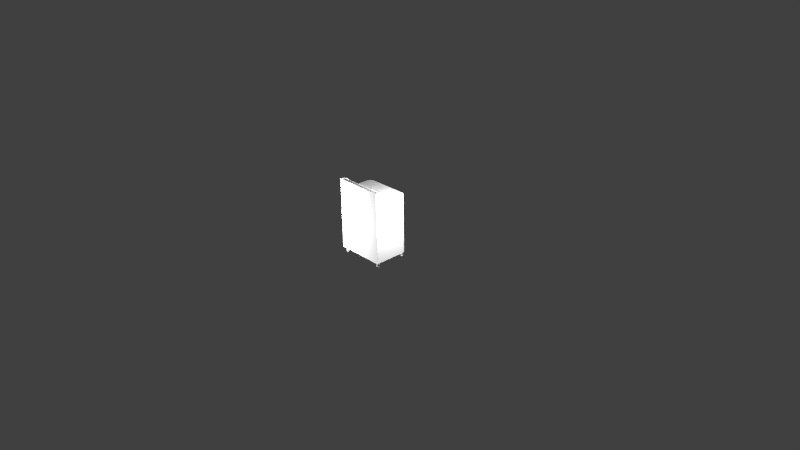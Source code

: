 # Source: MedicalCabinet.blend  (saved by Blender 2.76.0; exported with 4.5.12 LTS)
import bpy
from mathutils import Matrix  # noqa: F401  (used for matrix-valued properties, if any)

bpy.ops.wm.read_factory_settings(use_empty=True)
scene = bpy.context.scene
scene.name = 'Scene'

# ---- collections
col_collection_1 = bpy.data.collections.new('Collection 1'); scene.collection.children.link(col_collection_1)

# ---- materials (node trees are filled in below, after node groups)
mat_poster_bed_d_shader = bpy.data.materials.new('__poster_bed_d_shader')
mat_poster_bed_d_shader.alpha_threshold = 0.0
mat_poster_bed_d_shader.use_transparent_shadow = False
mat_poster_bed_d_shader.roughness = 0.5

# ---- material node trees

# ---- world
world_world = bpy.data.worlds.new('World'); scene.world = world_world
world_world.color = (0.05088, 0.05088, 0.05088)
world_world.use_sun_shadow = False
world_world.sun_shadow_jitter_overblur = 0.0
world_world.cycles.sampling_method = 'MANUAL'
world_world.cycles.sample_map_resolution = 256

# ---- cameras
cam_camera = bpy.data.cameras.new('Camera')
cam_camera.clip_end = 100.0
cam_camera.lens = 35.0
cam_camera.sensor_width = 32.0
cam_camera.sensor_height = 18.0
cam_camera.ortho_scale = 7.314
cam_camera.dof.focus_distance = 0.0
cam_camera.dof.aperture_fstop = 128.0

# ---- lights
light_lamp_003 = bpy.data.lights.new('Lamp.003', 'POINT')
light_lamp_003.transmission_factor = 0.0
light_lamp_003.cutoff_distance = 30.0
light_lamp_003.energy = 100.0
light_lamp_003.shadow_buffer_clip_start = 1.001
light_lamp_003.shadow_soft_size = 0.1
light_lamp_003.shadow_maximum_resolution = 0.006
light_lamp_003.use_absolute_resolution = True
light_lamp_003.cycles.use_multiple_importance_sampling = False
light_lamp_002 = bpy.data.lights.new('Lamp.002', 'POINT')
light_lamp_002.transmission_factor = 0.0
light_lamp_002.cutoff_distance = 30.0
light_lamp_002.energy = 100.0
light_lamp_002.shadow_buffer_clip_start = 1.001
light_lamp_002.shadow_soft_size = 0.1
light_lamp_002.shadow_maximum_resolution = 0.006
light_lamp_002.use_absolute_resolution = True
light_lamp_002.cycles.use_multiple_importance_sampling = False
light_lamp_001 = bpy.data.lights.new('Lamp.001', 'POINT')
light_lamp_001.transmission_factor = 0.0
light_lamp_001.cutoff_distance = 30.0
light_lamp_001.energy = 100.0
light_lamp_001.shadow_buffer_clip_start = 1.001
light_lamp_001.shadow_soft_size = 0.1
light_lamp_001.shadow_maximum_resolution = 0.006
light_lamp_001.use_absolute_resolution = True
light_lamp_001.cycles.use_multiple_importance_sampling = False
light_lamp = bpy.data.lights.new('Lamp', 'POINT')
light_lamp.transmission_factor = 0.0
light_lamp.cutoff_distance = 30.0
light_lamp.energy = 100.0
light_lamp.shadow_buffer_clip_start = 1.001
light_lamp.shadow_soft_size = 0.1
light_lamp.shadow_maximum_resolution = 0.006
light_lamp.use_absolute_resolution = True
light_lamp.cycles.use_multiple_importance_sampling = False

# ---- meshes
me_mesh0 = bpy.data.meshes.new('Mesh0')
me_mesh0.from_pydata([(5.42, 88.78, -33.89), (6.316, 88.78, -33.17), (4.126, 88.78, -34.29), (-4.063, 88.78, -34.29), (-5.357, 88.78, -33.89), (-6.535, 88.75, -31.05), (6.598, 88.75, -31.05), (-6.253, 88.78, -33.17), (-5.357, 104.8, 4.39), (-6.535, 103.9, 7.057), (-6.253, 104.6, 5.072), (-4.063, 105.0, 4.01), (4.126, 105.0, 4.01), (6.316, 104.6, 5.072), (6.598, 103.9, 7.057), (5.42, 104.8, 4.39), (-5.357, 16.82, -33.89), (-6.535, 16.79, -31.05), (-6.253, 16.83, -33.17), (-4.063, 16.82, -34.29), (4.126, 16.82, -34.29), (6.316, 16.83, -33.17), (6.598, 16.79, -31.05), (5.42, 16.82, -33.89), (-5.357, 28.84, -33.89), (-6.535, 28.81, -31.05), (-6.253, 28.84, -33.17), (-4.063, 28.84, -34.29), (4.126, 28.84, -34.29), (6.316, 28.84, -33.17), (6.598, 28.81, -31.05), (5.42, 28.84, -33.89), (-5.357, 40.63, -33.89), (-6.535, 40.59, -31.05), (-6.253, 40.63, -33.17), (-4.063, 40.62, -34.29), (4.126, 40.62, -34.29), (6.316, 40.63, -33.17), (6.598, 40.59, -31.05), (5.42, 40.63, -33.89), (-5.357, 52.67, -33.89), (-6.535, 52.64, -31.05), (-6.253, 52.68, -33.17), (-4.063, 52.67, -34.29), (4.126, 52.67, -34.29), (6.316, 52.68, -33.17), (6.598, 52.64, -31.05), (5.42, 52.67, -33.89), (6.316, 54.49, -30.88), (6.316, 54.49, -32.49), (5.42, 55.43, -30.87), (6.598, 52.64, -31.05), (6.316, 54.25, -32.85), (5.42, 55.43, -32.65), (4.126, 55.95, -30.87), (4.126, 55.95, -32.74), (-4.063, 55.95, -30.87), (-4.063, 55.95, -32.74), (-5.357, 55.43, -30.87), (-5.357, 55.43, -32.65), (-6.253, 54.49, -30.88), (-6.253, 54.49, -32.49), (-6.535, 52.64, -31.05), (-6.253, 54.25, -32.85), (-5.357, 55.0, -33.3), (-4.063, 55.42, -33.56), (4.126, 55.42, -33.56), (5.42, 55.0, -33.3), (6.316, 53.83, -33.1), (5.42, 54.25, -33.75), (4.126, 54.48, -34.12), (-5.357, 52.67, -33.89), (-5.357, 54.25, -33.75), (-4.063, 52.67, -34.29), (-4.063, 54.48, -34.12), (4.126, 52.67, -34.29), (5.42, 52.67, -33.89), (6.316, 52.68, -33.17), (-6.253, 53.83, -33.1), (-6.253, 52.68, -33.17), (-5.357, 64.85, -33.89), (-6.535, 64.82, -31.05), (-6.253, 64.86, -33.17), (-4.063, 64.85, -34.29), (4.126, 64.85, -34.29), (6.316, 64.86, -33.17), (6.598, 64.82, -31.05), (5.42, 64.85, -33.89), (-6.253, 66.01, -33.1), (-6.253, 64.86, -33.17), (-6.535, 64.82, -31.05), (-5.357, 64.85, -33.89), (-6.253, 66.66, -32.49), (-6.253, 66.66, -30.88), (-5.357, 67.6, -32.65), (-6.253, 66.43, -32.85), (-5.357, 66.42, -33.75), (-4.063, 64.85, -34.29), (-4.063, 66.65, -34.12), (4.126, 64.85, -34.29), (4.126, 66.65, -34.12), (4.126, 67.6, -33.56), (4.126, 68.13, -32.74), (5.42, 67.18, -33.3), (-4.063, 68.13, -32.74), (-4.063, 67.6, -33.56), (-5.357, 67.18, -33.3), (5.42, 66.42, -33.75), (6.316, 66.01, -33.1), (6.316, 66.43, -32.85), (5.42, 64.85, -33.89), (6.316, 64.86, -33.17), (6.598, 64.82, -31.05), (6.316, 66.66, -32.49), (5.42, 67.6, -32.65), (6.316, 66.66, -30.88), (5.42, 67.61, -30.87), (4.126, 68.13, -30.87), (-4.063, 68.13, -30.87), (-5.357, 67.61, -30.87), (-5.357, 76.94, -33.89), (-6.535, 76.91, -31.05), (-6.253, 76.95, -33.17), (-4.063, 76.94, -34.29), (4.126, 76.94, -34.29), (6.316, 76.95, -33.17), (6.598, 76.91, -31.05), (5.42, 76.94, -33.89), (-36.06, 120.3, 26.56), (-36.06, 101.1, 26.56), (-36.06, 119.5, 20.59), (-36.06, 116.7, 14.89), (-36.06, 112.2, 10.12), (-36.06, 101.1, 5.176), (-36.06, 106.3, 6.369), (-36.06, 101.1, 5.176), (-38.47, 101.1, 5.175), (-36.06, 106.3, 6.369), (-38.47, 106.3, 6.369), (-36.06, 112.2, 10.12), (-38.47, 112.2, 10.12), (-36.06, 116.7, 14.89), (-38.47, 116.7, 14.89), (-36.06, 119.5, 20.59), (-38.47, 119.5, 20.59), (-36.06, 120.3, 26.56), (-38.47, 120.3, 26.56), (38.43, 120.3, 26.56), (36.03, 120.3, 26.56), (36.03, 101.1, 26.56), (-38.47, 120.3, 26.56), (-38.47, 101.1, 26.56), (-36.06, 120.3, 26.56), (-36.06, 101.1, 26.56), (-36.06, 101.0, 26.56), (38.43, 7.883, 26.56), (38.43, 101.1, 26.56), (-38.47, 7.883, 26.56), (-38.47, 112.2, 10.12), (-38.47, 106.3, 6.369), (-38.47, 101.1, 5.175), (-37.11, 101.1, -27.74), (-37.11, 7.883, -27.74), (-38.47, 101.1, -24.46), (-38.47, 7.883, -24.46), (-38.47, 101.1, 26.56), (-38.47, 120.3, 26.56), (-38.47, 116.7, 14.89), (-38.47, 119.5, 20.59), (-38.47, 7.883, 26.56), (36.03, 119.9, 26.56), (-36.06, 119.9, 26.56), (36.03, 101.1, 26.56), (-36.06, 101.1, 26.56), (36.03, 101.1, 5.176), (-36.06, 101.1, 5.176), (36.03, 101.1, 26.56), (-36.06, 101.1, 26.56), (38.43, 101.1, 5.176), (38.43, 101.1, -24.46), (37.07, 101.1, -27.74), (34.98, 101.1, -29.83), (-38.47, 101.1, 5.175), (-35.02, 101.1, -29.83), (-37.11, 101.1, -27.74), (-38.47, 101.1, -24.46), (-32.0, 101.1, -31.19), (31.43, 101.1, -31.19), (-32.0, 7.883, -31.19), (31.43, 7.883, -31.19), (-35.02, 7.883, -29.83), (37.07, 7.883, -27.74), (34.98, 7.883, -29.83), (-37.11, 7.883, -27.74), (-38.47, 7.883, -24.46), (-38.47, 7.883, 26.56), (38.43, 7.883, 26.56), (38.43, 7.883, -24.46), (36.03, 101.1, 26.56), (36.03, 120.3, 26.56), (36.03, 101.1, 5.176), (36.03, 112.2, 10.12), (36.03, 116.7, 14.89), (36.03, 119.5, 20.59), (36.03, 106.3, 6.369), (37.07, 7.883, -27.74), (37.07, 101.1, -27.74), (38.43, 7.883, -24.46), (38.43, 101.1, -24.46), (38.43, 101.1, 5.176), (38.43, 7.883, 26.56), (38.43, 101.1, 26.56), (38.43, 112.2, 10.12), (38.43, 119.5, 20.59), (38.43, 116.7, 14.89), (38.43, 120.3, 26.56), (38.43, 106.3, 6.368), (38.43, 101.1, 5.176), (36.03, 101.1, 5.176), (38.43, 106.3, 6.368), (36.03, 106.3, 6.369), (38.43, 112.2, 10.12), (36.03, 112.2, 10.12), (38.43, 116.7, 14.89), (36.03, 116.7, 14.89), (38.43, 119.5, 20.59), (36.03, 119.5, 20.59), (38.43, 120.3, 26.56), (36.03, 120.3, 26.56), (6.316, 106.1, 8.002), (6.316, 106.6, 6.48), (5.42, 107.3, 8.413), (6.598, 103.9, 7.057), (6.316, 106.5, 6.039), (5.42, 107.8, 6.724), (4.126, 107.9, 8.641), (4.126, 108.5, 6.859), (-4.063, 107.9, 8.641), (-4.063, 108.5, 6.859), (-5.357, 107.3, 8.413), (-5.357, 107.8, 6.724), (-6.253, 106.1, 8.002), (-6.253, 106.6, 6.48), (-6.535, 103.9, 7.057), (-6.253, 106.5, 6.039), (-5.357, 107.5, 5.929), (-4.063, 108.1, 5.868), (4.126, 108.1, 5.868), (5.42, 107.5, 5.929), (6.316, 106.0, 5.625), (5.42, 106.7, 5.182), (4.126, 107.1, 4.937), (-4.063, 107.1, 4.937), (-4.063, 105.0, 4.01), (-5.357, 106.7, 5.182), (4.126, 105.0, 4.01), (5.42, 104.8, 4.39), (6.316, 104.6, 5.072), (-6.253, 106.0, 5.625), (-6.253, 104.6, 5.072), (-5.357, 104.8, 4.39), (-6.253, 42.2, -32.85), (-6.253, 42.44, -32.49), (-5.357, 42.96, -33.3), (-5.357, 43.38, -32.65), (-4.063, 43.37, -33.56), (-4.063, 43.9, -32.74), (4.126, 43.37, -33.56), (4.126, 43.9, -32.74), (5.42, 42.96, -33.3), (5.42, 43.38, -32.65), (6.316, 42.2, -32.85), (6.316, 42.44, -32.49), (5.42, 43.38, -30.87), (6.316, 42.44, -30.88), (6.598, 40.59, -31.05), (6.316, 41.78, -33.1), (5.42, 42.2, -33.75), (4.126, 42.43, -34.12), (-4.063, 42.43, -34.12), (-4.063, 40.62, -34.29), (-5.357, 42.2, -33.75), (4.126, 40.62, -34.29), (5.42, 40.63, -33.89), (6.316, 40.63, -33.17), (-6.253, 41.78, -33.1), (-6.535, 40.59, -31.05), (-6.253, 40.63, -33.17), (-5.357, 40.63, -33.89), (-6.253, 42.44, -30.88), (-5.357, 43.38, -30.87), (-4.063, 43.91, -30.87), (4.126, 43.91, -30.87), (6.316, 18.4, -32.85), (6.316, 17.98, -33.1), (5.42, 19.15, -33.3), (5.42, 18.4, -33.75), (4.126, 19.57, -33.56), (4.126, 18.63, -34.12), (-4.063, 19.57, -33.56), (-4.063, 18.63, -34.12), (-4.063, 16.82, -34.29), (4.126, 16.82, -34.29), (5.42, 16.82, -33.89), (6.316, 16.83, -33.17), (6.598, 16.79, -31.05), (6.316, 18.64, -32.49), (5.42, 19.58, -32.65), (6.316, 18.64, -30.88), (5.42, 19.58, -30.87), (4.126, 20.1, -30.87), (4.126, 20.1, -32.74), (-4.063, 20.1, -30.87), (-4.063, 20.1, -32.74), (-5.357, 19.58, -30.87), (-5.357, 19.58, -32.65), (-6.253, 18.64, -30.88), (-6.253, 18.64, -32.49), (-6.535, 16.79, -31.05), (-6.253, 18.4, -32.85), (-5.357, 19.15, -33.3), (-5.357, 18.4, -33.75), (-6.253, 17.98, -33.1), (-6.253, 16.83, -33.17), (-5.357, 16.82, -33.89), (-5.357, 31.59, -32.65), (-5.357, 31.17, -33.3), (-6.253, 30.65, -32.49), (-4.063, 31.59, -33.56), (-4.063, 32.11, -32.74), (4.126, 31.59, -33.56), (4.126, 32.11, -32.74), (5.42, 31.17, -33.3), (5.42, 31.59, -32.65), (6.316, 30.42, -32.85), (6.316, 29.99, -33.1), (5.42, 30.41, -33.75), (4.126, 30.64, -34.12), (-4.063, 30.64, -34.12), (-5.357, 30.41, -33.75), (4.126, 28.84, -34.29), (5.42, 28.84, -33.89), (6.316, 28.84, -33.17), (6.598, 28.81, -31.05), (6.316, 30.65, -32.49), (5.42, 31.6, -30.87), (4.126, 32.12, -30.87), (6.316, 30.65, -30.88), (-4.063, 32.12, -30.87), (-5.357, 31.6, -30.87), (-6.253, 30.65, -30.88), (-6.535, 28.81, -31.05), (-6.253, 30.42, -32.85), (-6.253, 29.99, -33.1), (-6.253, 28.84, -33.17), (-5.357, 28.84, -33.89), (-4.063, 28.84, -34.29), (-4.063, 80.22, -32.74), (-4.063, 79.69, -33.56), (-5.357, 79.7, -32.65), (4.126, 79.69, -33.56), (4.126, 80.22, -32.74), (5.42, 79.27, -33.3), (5.42, 79.7, -32.65), (6.316, 78.52, -32.85), (6.316, 78.1, -33.1), (5.42, 78.52, -33.75), (4.126, 78.75, -34.12), (-4.063, 78.75, -34.12), (-5.357, 79.27, -33.3), (-5.357, 78.52, -33.75), (-6.253, 78.52, -32.85), (-6.253, 78.1, -33.1), (-6.535, 76.91, -31.05), (-6.253, 76.95, -33.17), (-5.357, 76.94, -33.89), (-4.063, 76.94, -34.29), (4.126, 76.94, -34.29), (5.42, 76.94, -33.89), (6.316, 76.95, -33.17), (6.598, 76.91, -31.05), (6.316, 78.76, -32.49), (5.42, 79.7, -30.87), (4.126, 80.22, -30.87), (-4.063, 80.22, -30.87), (6.316, 78.76, -30.88), (-5.357, 79.7, -30.87), (-6.253, 78.76, -30.88), (-6.253, 78.76, -32.49), (6.316, 90.59, -30.88), (6.316, 90.59, -32.49), (5.42, 91.54, -30.87), (6.598, 88.75, -31.05), (6.316, 89.93, -33.1), (6.316, 90.35, -32.85), (5.42, 91.53, -32.65), (4.126, 92.06, -30.87), (4.126, 92.05, -32.74), (-4.063, 92.06, -30.87), (-4.063, 92.05, -32.74), (-5.357, 91.54, -30.87), (-5.357, 91.53, -32.65), (4.126, 91.53, -33.56), (5.42, 91.11, -33.3), (5.42, 90.35, -33.75), (-6.253, 90.59, -30.88), (-6.253, 90.59, -32.49), (-6.535, 88.75, -31.05), (-6.253, 90.35, -32.85), (-5.357, 91.11, -33.3), (-4.063, 91.53, -33.56), (4.126, 90.58, -34.12), (-4.063, 90.58, -34.12), (-5.357, 90.35, -33.75), (-6.253, 89.93, -33.1), (-6.253, 88.78, -33.17), (-5.357, 88.78, -33.89), (-4.063, 88.78, -34.29), (4.126, 88.78, -34.29), (5.42, 88.78, -33.89), (6.316, 88.78, -33.17), (37.07, 101.1, -27.74), (37.07, 7.883, -27.74), (34.98, 101.1, -29.83), (34.98, 7.883, -29.83), (31.43, 101.1, -31.19), (31.43, 7.883, -31.19), (-32.0, 101.1, -31.19), (-32.0, 7.883, -31.19), (-35.02, 101.1, -29.83), (-35.02, 7.883, -29.83), (-37.11, 101.1, -27.74), (-37.11, 7.883, -27.74), (34.85, 0.1222, -26.18), (34.85, 9.748, -26.18), (34.23, 0.1222, -25.33), (34.23, 9.748, -25.33), (33.23, 0.1222, -25.0), (33.23, 9.748, -25.0), (32.23, 0.1222, -25.33), (32.23, 9.748, -25.33), (31.61, 0.1222, -26.18), (31.61, 9.748, -26.18), (31.61, 0.1222, -27.23), (31.61, 9.748, -27.23), (31.61, 0.1222, -27.23), (31.61, 9.748, -27.23), (32.23, 0.1222, -28.08), (32.23, 9.748, -28.08), (33.23, 0.1222, -28.41), (33.23, 9.748, -28.41), (34.23, 0.1222, -28.08), (34.23, 9.748, -28.08), (34.85, 0.1222, -27.23), (34.85, 9.748, -27.23), (-32.13, 0.1222, -26.18), (-32.13, 9.748, -26.18), (-32.75, 0.1222, -25.33), (-32.75, 9.748, -25.33), (-33.75, 0.1222, -25.0), (-33.75, 9.748, -25.0), (-34.75, 0.1222, -25.33), (-34.75, 9.748, -25.33), (-35.37, 0.1222, -26.18), (-35.37, 9.748, -26.18), (-35.37, 0.1222, -27.23), (-35.37, 9.748, -27.23), (-35.37, 0.1222, -27.23), (-35.37, 9.748, -27.23), (-34.75, 0.1222, -28.08), (-34.75, 9.748, -28.08), (-33.75, 0.1222, -28.41), (-33.75, 9.748, -28.41), (-32.75, 0.1222, -28.08), (-32.75, 9.748, -28.08), (-32.13, 0.1222, -27.23), (-32.13, 9.748, -27.23), (-36.06, 119.9, 26.56), (36.03, 119.9, 26.56), (-36.06, 119.1, 20.54), (36.03, 119.1, 20.54), (-36.06, 116.1, 15.38), (36.03, 116.1, 15.38), (-36.06, 111.9, 10.92), (36.03, 111.9, 10.92), (-36.06, 105.9, 7.308), (36.03, 105.9, 7.308), (-36.06, 101.1, 6.105), (36.03, 101.1, 6.105), (34.85, 0.1222, 22.33), (34.85, 9.748, 22.33), (34.23, 0.1222, 23.18), (34.23, 9.748, 23.18), (33.23, 0.1222, 23.5), (33.23, 9.748, 23.5), (32.23, 0.1222, 23.18), (32.23, 9.748, 23.18), (31.61, 0.1222, 22.33), (31.61, 9.748, 22.33), (31.61, 0.1222, 21.27), (31.61, 9.748, 21.27), (31.61, 0.1222, 21.27), (31.61, 9.748, 21.27), (32.23, 0.1222, 20.42), (32.23, 9.748, 20.42), (33.23, 0.1222, 20.1), (33.23, 9.748, 20.1), (34.23, 0.1222, 20.42), (34.23, 9.748, 20.42), (34.85, 0.1222, 21.27), (34.85, 9.748, 21.27), (-32.13, 0.1222, 22.33), (-32.13, 9.748, 22.33), (-32.75, 0.1222, 23.18), (-32.75, 9.748, 23.18), (-33.75, 0.1222, 23.5), (-33.75, 9.748, 23.5), (-34.75, 0.1222, 23.18), (-34.75, 9.748, 23.18), (-35.37, 0.1222, 22.33), (-35.37, 9.748, 22.33), (-35.37, 0.1222, 21.27), (-35.37, 9.748, 21.27), (-35.37, 0.1222, 21.27), (-35.37, 9.748, 21.27), (-34.75, 0.1222, 20.42), (-34.75, 9.748, 20.42), (-33.75, 0.1222, 20.1), (-33.75, 9.748, 20.1), (-32.75, 0.1222, 20.42), (-32.75, 9.748, 20.42), (-32.13, 0.1222, 21.27), (-32.13, 9.748, 21.27)], [], [(0, 1, 2), (3, 2, 4), (2, 5, 4), (1, 5, 2), (6, 5, 1), (4, 5, 7), (8, 9, 10), (11, 12, 8), (12, 9, 8), (13, 9, 12), (14, 9, 13), (15, 13, 12), (16, 17, 18), (19, 20, 16), (20, 17, 16), (21, 17, 20), (22, 17, 21), (23, 21, 20), (24, 25, 26), (27, 28, 24), (28, 25, 24), (29, 25, 28), (30, 25, 29), (31, 29, 28), (32, 33, 34), (35, 36, 32), (36, 33, 32), (37, 33, 36), (38, 33, 37), (39, 37, 36), (40, 41, 42), (43, 44, 40), (44, 41, 40), (45, 41, 44), (46, 41, 45), (47, 45, 44), (48, 49, 50), (49, 48, 51), (52, 49, 51), (49, 52, 53), (53, 50, 49), (50, 53, 54), (55, 54, 53), (54, 55, 56), (57, 56, 55), (56, 57, 58), (59, 58, 57), (58, 59, 60), (61, 60, 59), (60, 61, 62), (61, 63, 62), (63, 61, 64), (59, 64, 61), (64, 59, 65), (57, 65, 59), (65, 57, 66), (55, 66, 57), (66, 55, 67), (53, 67, 55), (67, 53, 52), (52, 68, 67), (69, 67, 68), (67, 69, 66), (70, 66, 69), (71, 72, 73), (74, 73, 72), (73, 74, 75), (70, 75, 74), (75, 70, 76), (69, 76, 70), (76, 69, 77), (68, 77, 69), (77, 68, 51), (68, 52, 51), (66, 70, 65), (74, 65, 70), (65, 74, 64), (72, 64, 74), (64, 72, 63), (78, 63, 72), (63, 78, 62), (78, 79, 62), (79, 78, 71), (72, 71, 78), (80, 81, 82), (83, 84, 80), (84, 81, 80), (85, 81, 84), (86, 81, 85), (87, 85, 84), (88, 89, 90), (89, 88, 91), (92, 93, 94), (93, 92, 90), (92, 95, 90), (95, 88, 90), (88, 95, 96), (96, 91, 88), (91, 96, 97), (98, 97, 96), (97, 98, 99), (100, 99, 98), (101, 102, 103), (102, 101, 104), (105, 104, 101), (104, 105, 94), (106, 94, 105), (94, 106, 92), (95, 92, 106), (106, 96, 95), (96, 106, 98), (105, 98, 106), (98, 105, 100), (101, 100, 105), (100, 101, 107), (103, 107, 101), (107, 103, 108), (109, 108, 103), (99, 100, 110), (107, 110, 100), (110, 107, 111), (108, 111, 107), (111, 108, 112), (108, 109, 112), (109, 113, 112), (113, 109, 114), (103, 114, 109), (114, 103, 102), (113, 115, 112), (115, 113, 116), (114, 116, 113), (116, 114, 117), (102, 117, 114), (117, 102, 118), (104, 118, 102), (118, 104, 119), (94, 119, 104), (119, 94, 93), (120, 121, 122), (123, 124, 120), (124, 121, 120), (125, 121, 124), (126, 121, 125), (127, 125, 124), (128, 129, 130), (131, 130, 132), (130, 129, 132), (129, 133, 132), (132, 133, 134), (135, 136, 137), (138, 137, 136), (137, 138, 139), (140, 139, 138), (139, 140, 141), (142, 141, 140), (141, 142, 143), (144, 143, 142), (143, 144, 145), (146, 145, 144), (147, 148, 149), (150, 151, 152), (152, 151, 153), (153, 151, 154), (153, 154, 149), (154, 155, 149), (155, 147, 149), (156, 147, 155), (157, 155, 151), (151, 155, 154), (158, 159, 160), (161, 162, 163), (164, 163, 162), (163, 164, 160), (164, 165, 160), (165, 166, 160), (166, 158, 160), (167, 158, 166), (168, 167, 166), (169, 165, 164), (170, 171, 172), (173, 172, 171), (174, 175, 176), (175, 177, 176), (178, 179, 174), (179, 180, 174), (180, 181, 174), (181, 175, 174), (182, 175, 181), (183, 182, 181), (184, 182, 183), (185, 182, 184), (186, 183, 187), (187, 183, 181), (188, 189, 190), (189, 191, 190), (192, 191, 189), (193, 190, 194), (190, 195, 194), (191, 195, 190), (196, 195, 191), (197, 196, 191), (198, 199, 200), (199, 201, 200), (202, 201, 199), (203, 202, 199), (200, 201, 204), (205, 206, 207), (208, 207, 206), (207, 208, 209), (210, 207, 209), (211, 210, 209), (212, 211, 209), (213, 211, 212), (214, 213, 212), (215, 211, 213), (216, 212, 209), (217, 218, 219), (220, 219, 218), (219, 220, 221), (222, 221, 220), (221, 222, 223), (224, 223, 222), (223, 224, 225), (226, 225, 224), (225, 226, 227), (228, 227, 226), (229, 230, 231), (230, 229, 232), (230, 233, 234), (234, 231, 230), (231, 234, 235), (236, 235, 234), (235, 236, 237), (238, 237, 236), (237, 238, 239), (240, 239, 238), (239, 240, 241), (242, 241, 240), (241, 242, 243), (242, 244, 243), (244, 242, 245), (240, 245, 242), (245, 240, 246), (238, 246, 240), (246, 238, 247), (236, 247, 238), (247, 236, 248), (234, 248, 236), (248, 234, 233), (233, 249, 248), (250, 248, 249), (248, 250, 247), (251, 247, 250), (247, 251, 246), (252, 253, 254), (253, 252, 255), (251, 255, 252), (255, 251, 256), (250, 256, 251), (256, 250, 257), (249, 257, 250), (257, 249, 232), (249, 233, 232), (233, 230, 232), (252, 246, 251), (246, 252, 245), (254, 245, 252), (245, 254, 244), (258, 244, 254), (244, 258, 243), (258, 259, 243), (259, 258, 260), (254, 260, 258), (260, 254, 253), (261, 262, 263), (264, 263, 262), (263, 264, 265), (266, 265, 264), (265, 266, 267), (268, 267, 266), (267, 268, 269), (270, 269, 268), (269, 270, 271), (272, 271, 270), (270, 273, 272), (274, 272, 273), (272, 274, 275), (271, 272, 275), (276, 271, 275), (271, 276, 269), (277, 269, 276), (269, 277, 267), (278, 267, 277), (267, 278, 265), (279, 280, 281), (280, 279, 282), (278, 282, 279), (282, 278, 283), (277, 283, 278), (283, 277, 284), (276, 284, 277), (284, 276, 275), (279, 265, 278), (265, 279, 263), (281, 263, 279), (263, 281, 261), (285, 261, 281), (261, 285, 286), (285, 287, 286), (287, 285, 288), (281, 288, 285), (288, 281, 280), (262, 261, 286), (289, 262, 286), (262, 289, 264), (290, 264, 289), (264, 290, 266), (291, 266, 290), (266, 291, 268), (292, 268, 291), (268, 292, 270), (273, 270, 292), (293, 294, 295), (296, 295, 294), (295, 296, 297), (298, 297, 296), (297, 298, 299), (300, 299, 298), (301, 300, 302), (298, 302, 300), (302, 298, 303), (296, 303, 298), (303, 296, 304), (294, 304, 296), (304, 294, 305), (294, 293, 305), (293, 306, 305), (306, 293, 307), (308, 306, 309), (306, 308, 305), (307, 309, 306), (309, 307, 310), (311, 310, 307), (310, 311, 312), (313, 312, 311), (312, 313, 314), (315, 314, 313), (314, 315, 316), (317, 316, 315), (316, 317, 318), (317, 319, 318), (319, 317, 320), (315, 320, 317), (320, 315, 299), (313, 299, 315), (299, 313, 297), (311, 297, 313), (297, 311, 295), (307, 295, 311), (295, 307, 293), (299, 300, 320), (321, 320, 300), (320, 321, 319), (322, 319, 321), (319, 322, 318), (322, 323, 318), (323, 322, 324), (321, 324, 322), (324, 321, 301), (300, 301, 321), (325, 326, 327), (326, 325, 328), (329, 328, 325), (328, 329, 330), (331, 330, 329), (330, 331, 332), (333, 332, 331), (332, 333, 334), (334, 335, 332), (336, 332, 335), (332, 336, 330), (337, 330, 336), (330, 337, 328), (338, 328, 337), (328, 338, 326), (339, 326, 338), (340, 337, 341), (336, 341, 337), (341, 336, 342), (335, 342, 336), (342, 335, 343), (335, 334, 343), (334, 344, 343), (344, 334, 333), (333, 345, 344), (345, 333, 346), (347, 344, 345), (344, 347, 343), (331, 346, 333), (346, 331, 348), (329, 348, 331), (348, 329, 349), (325, 349, 329), (349, 325, 350), (327, 350, 325), (350, 327, 351), (327, 352, 351), (352, 327, 326), (326, 339, 352), (353, 352, 339), (352, 353, 351), (353, 354, 351), (354, 353, 355), (339, 355, 353), (355, 339, 356), (338, 356, 339), (356, 338, 340), (337, 340, 338), (357, 358, 359), (358, 357, 360), (361, 360, 357), (360, 361, 362), (363, 362, 361), (362, 363, 364), (364, 365, 362), (366, 362, 365), (362, 366, 360), (367, 360, 366), (360, 367, 358), (368, 358, 367), (358, 368, 369), (370, 369, 368), (369, 370, 371), (372, 371, 370), (371, 372, 373), (372, 374, 373), (374, 372, 375), (370, 375, 372), (375, 370, 376), (368, 376, 370), (376, 368, 377), (367, 377, 368), (377, 367, 378), (366, 378, 367), (378, 366, 379), (365, 379, 366), (379, 365, 380), (365, 364, 380), (364, 381, 380), (381, 364, 363), (363, 382, 381), (382, 363, 383), (361, 383, 363), (383, 361, 384), (385, 381, 382), (381, 385, 380), (357, 384, 361), (384, 357, 386), (359, 386, 357), (386, 359, 387), (388, 387, 359), (387, 388, 373), (388, 371, 373), (371, 388, 369), (359, 369, 388), (369, 359, 358), (389, 390, 391), (390, 389, 392), (393, 394, 392), (394, 390, 392), (390, 394, 395), (395, 391, 390), (391, 395, 396), (397, 396, 395), (396, 397, 398), (399, 398, 397), (398, 399, 400), (401, 400, 399), (402, 397, 403), (395, 403, 397), (403, 395, 394), (394, 393, 403), (404, 403, 393), (403, 404, 402), (400, 401, 405), (406, 405, 401), (405, 406, 407), (406, 408, 407), (408, 406, 409), (401, 409, 406), (409, 401, 410), (399, 410, 401), (410, 399, 402), (397, 402, 399), (411, 402, 404), (402, 411, 410), (412, 410, 411), (410, 412, 409), (413, 409, 412), (409, 413, 408), (414, 408, 413), (408, 414, 407), (414, 415, 407), (415, 414, 416), (413, 416, 414), (416, 413, 417), (412, 417, 413), (417, 412, 418), (411, 418, 412), (418, 411, 419), (404, 419, 411), (419, 404, 420), (393, 420, 404), (420, 393, 392), (421, 422, 423), (424, 423, 422), (423, 424, 425), (426, 425, 424), (425, 426, 427), (428, 427, 426), (427, 428, 429), (430, 429, 428), (429, 430, 431), (432, 431, 430), (433, 434, 435), (436, 435, 434), (435, 436, 437), (438, 437, 436), (437, 438, 439), (440, 439, 438), (439, 440, 441), (442, 441, 440), (441, 442, 443), (444, 443, 442), (445, 446, 447), (448, 447, 446), (447, 448, 449), (450, 449, 448), (449, 450, 451), (452, 451, 450), (451, 452, 453), (454, 453, 452), (453, 454, 433), (434, 433, 454), (455, 456, 457), (458, 457, 456), (457, 458, 459), (460, 459, 458), (459, 460, 461), (462, 461, 460), (461, 462, 463), (464, 463, 462), (463, 464, 465), (466, 465, 464), (467, 468, 469), (470, 469, 468), (469, 470, 471), (472, 471, 470), (471, 472, 473), (474, 473, 472), (473, 474, 475), (476, 475, 474), (475, 476, 455), (456, 455, 476), (477, 478, 479), (480, 479, 478), (479, 480, 481), (482, 481, 480), (481, 482, 483), (484, 483, 482), (483, 484, 485), (486, 485, 484), (485, 486, 487), (488, 487, 486), (489, 490, 491), (492, 491, 490), (491, 492, 493), (494, 493, 492), (493, 494, 495), (496, 495, 494), (495, 496, 497), (498, 497, 496), (497, 498, 499), (500, 499, 498), (501, 502, 503), (504, 503, 502), (503, 504, 505), (506, 505, 504), (505, 506, 507), (508, 507, 506), (507, 508, 509), (510, 509, 508), (509, 510, 489), (490, 489, 510), (511, 512, 513), (514, 513, 512), (513, 514, 515), (516, 515, 514), (515, 516, 517), (518, 517, 516), (517, 518, 519), (520, 519, 518), (519, 520, 521), (522, 521, 520), (523, 524, 525), (526, 525, 524), (525, 526, 527), (528, 527, 526), (527, 528, 529), (530, 529, 528), (529, 530, 531), (532, 531, 530), (531, 532, 511), (512, 511, 532)])
_uv = me_mesh0.uv_layers.new(name='UVMap')
_uv.uv.foreach_set('vector', [0.7527, 0.3015, 0.7563, 0.3045, 0.7474, 0.2999, 0.7137, 0.2999, 0.7474, 0.2999, 0.7084, 0.3015, 0.6506, 0.3154, 0.6866, 0.4104, 0.6551, 0.3999, 0.6631, 0.2958, 0.6866, 0.4104, 0.6506, 0.3154, 0.6866, 0.2933, 0.6866, 0.4104, 0.6631, 0.2958, 0.7611, 0.2949, 0.7611, 0.3226, 0.7561, 0.304, 0.7084, 0.2458, 0.7036, 0.2574, 0.7047, 0.2488, 0.7137, 0.2442, 0.7474, 0.2442, 0.7084, 0.2458, 1.127, 0.9826, 0.8811, 0.9706, 0.8593, 0.979, 1.142, 0.9754, 0.8811, 0.9706, 1.127, 0.9826, 1.12, 0.9705, 0.8811, 0.9706, 1.142, 0.9754, 0.7527, 0.2458, 0.7563, 0.2488, 0.7474, 0.2442, 0.6594, 0.4013, 0.684, 0.4115, 0.6656, 0.4091, 0.6559, 0.39, 0.6559, 0.3189, 0.6594, 0.4013, 0.6559, 0.3189, 0.684, 0.4115, 0.6594, 0.4013, 0.6656, 0.2999, 0.684, 0.4115, 0.6559, 0.3189, 0.684, 0.2975, 0.684, 0.4115, 0.6656, 0.2999, 0.6594, 0.3077, 0.6656, 0.2999, 0.6559, 0.3189, 0.6572, 0.4023, 0.6826, 0.4129, 0.6636, 0.4104, 0.7137, 0.3138, 0.7474, 0.3138, 0.7084, 0.3154, 0.6536, 0.3171, 0.6826, 0.4129, 0.6572, 0.4023, 0.6636, 0.2974, 0.6826, 0.4129, 0.6536, 0.3171, 0.6826, 0.2949, 0.6826, 0.4129, 0.6636, 0.2974, 0.7527, 0.3154, 0.7563, 0.3184, 0.7474, 0.3138, 0.656, 0.4012, 0.6843, 0.4112, 0.6632, 0.4088, 0.7137, 0.2581, 0.7474, 0.2581, 0.7084, 0.2597, 0.652, 0.3206, 0.6843, 0.4112, 0.656, 0.4012, 0.6632, 0.302, 0.6843, 0.4112, 0.652, 0.3206, 0.6843, 0.2996, 0.6843, 0.4112, 0.6632, 0.302, 0.7527, 0.2597, 0.7563, 0.2627, 0.7474, 0.2581, 0.7611, 0.2671, 0.7611, 0.2949, 0.7561, 0.2762, 0.7137, 0.3416, 0.7474, 0.3416, 0.7084, 0.3433, 0.6506, 0.3154, 0.6866, 0.4104, 0.6551, 0.3999, 0.6631, 0.2958, 0.6866, 0.4104, 0.6506, 0.3154, 0.6866, 0.2933, 0.6866, 0.4104, 0.6631, 0.2958, 0.7527, 0.3433, 0.7563, 0.3462, 0.7474, 0.3416, 0.8542, 0.3814, 0.8688, 0.3815, 0.8545, 0.3908, 0.8688, 0.3815, 0.8542, 0.3814, 0.8558, 0.3646, 0.8721, 0.3793, 0.8688, 0.3815, 0.8558, 0.3646, 0.8688, 0.3815, 0.8721, 0.3793, 0.8707, 0.3908, 0.8707, 0.3908, 0.8545, 0.3908, 0.8688, 0.3815, 0.8143, 0.2671, 0.8305, 0.2671, 0.8144, 0.2788, 0.8315, 0.2788, 0.8144, 0.2788, 0.8305, 0.2671, 0.8144, 0.2788, 0.8315, 0.2788, 0.8144, 0.3529, 0.8315, 0.3529, 0.8144, 0.3529, 0.8315, 0.2788, 0.8144, 0.3529, 0.8315, 0.3529, 0.8143, 0.3646, 0.8305, 0.3646, 0.8143, 0.3646, 0.8315, 0.3529, 0.8316, 0.3908, 0.8154, 0.3908, 0.8318, 0.3814, 0.8172, 0.3815, 0.8318, 0.3814, 0.8154, 0.3908, 0.8318, 0.3814, 0.8172, 0.3815, 0.8303, 0.3646, 0.8172, 0.3815, 0.8139, 0.3793, 0.8303, 0.3646, 0.8139, 0.3793, 0.8172, 0.3815, 0.8094, 0.387, 0.8154, 0.3908, 0.8094, 0.387, 0.8172, 0.3815, 0.8363, 0.3646, 0.8305, 0.3646, 0.8387, 0.3529, 0.8315, 0.3529, 0.8387, 0.3529, 0.8305, 0.3646, 0.8387, 0.3529, 0.8315, 0.3529, 0.8387, 0.2788, 0.8315, 0.2788, 0.8387, 0.2788, 0.8315, 0.3529, 0.8387, 0.2788, 0.8315, 0.2788, 0.8363, 0.2671, 0.8305, 0.2671, 0.8363, 0.2671, 0.8315, 0.2788, 0.8767, 0.387, 0.8707, 0.3908, 0.8721, 0.3793, 0.7725, 0.1534, 0.7768, 0.1534, 0.7674, 0.1615, 0.7753, 0.1615, 0.7674, 0.1615, 0.7768, 0.1534, 0.7674, 0.1615, 0.7753, 0.1615, 0.7646, 0.1732, 0.7744, 0.1732, 0.7646, 0.1732, 0.7753, 0.1615, 0.7891, 0.259, 0.7753, 0.259, 0.7904, 0.2473, 0.7744, 0.2473, 0.7904, 0.2473, 0.7753, 0.259, 0.7904, 0.2473, 0.7744, 0.2473, 0.7904, 0.1732, 0.7744, 0.1732, 0.7904, 0.1732, 0.7744, 0.2473, 0.7904, 0.1732, 0.7744, 0.1732, 0.7891, 0.1615, 0.7753, 0.1615, 0.7891, 0.1615, 0.7744, 0.1732, 0.7891, 0.1615, 0.7753, 0.1615, 0.7869, 0.1534, 0.7768, 0.1534, 0.7869, 0.1534, 0.7753, 0.1615, 0.8751, 0.3652, 0.8744, 0.3756, 0.8558, 0.3646, 0.8744, 0.3756, 0.8721, 0.3793, 0.8558, 0.3646, 0.7646, 0.1732, 0.7744, 0.1732, 0.7646, 0.2473, 0.7744, 0.2473, 0.7646, 0.2473, 0.7744, 0.1732, 0.7646, 0.2473, 0.7744, 0.2473, 0.7674, 0.259, 0.7753, 0.259, 0.7674, 0.259, 0.7744, 0.2473, 0.7674, 0.259, 0.7753, 0.259, 0.7725, 0.2671, 0.7768, 0.2671, 0.7725, 0.2671, 0.7753, 0.259, 0.8139, 0.3793, 0.8116, 0.3756, 0.8303, 0.3646, 0.8116, 0.3756, 0.8109, 0.3652, 0.8303, 0.3646, 0.7869, 0.2671, 0.7768, 0.2671, 0.7891, 0.259, 0.7753, 0.259, 0.7891, 0.259, 0.7768, 0.2671, 0.8691, 0.2949, 0.8691, 0.3226, 0.8641, 0.304, 0.7137, 0.272, 0.7474, 0.272, 0.7084, 0.2737, 0.6506, 0.3154, 0.6866, 0.4104, 0.6551, 0.3999, 0.6631, 0.2958, 0.6866, 0.4104, 0.6506, 0.3154, 0.6866, 0.2933, 0.6866, 0.4104, 0.6631, 0.2958, 0.7527, 0.2737, 0.7563, 0.2766, 0.7474, 0.272, 0.7892, 0.3756, 0.7885, 0.3652, 0.8079, 0.3646, 0.7939, 0.1534, 0.804, 0.1534, 0.7916, 0.1615, 0.7948, 0.3815, 0.8094, 0.3814, 0.7929, 0.3908, 0.8094, 0.3814, 0.7948, 0.3815, 0.8079, 0.3646, 0.7948, 0.3815, 0.7915, 0.3793, 0.8079, 0.3646, 0.7915, 0.3793, 0.7892, 0.3756, 0.8079, 0.3646, 0.804, 0.1534, 0.8083, 0.1534, 0.8055, 0.1615, 0.8055, 0.1615, 0.7916, 0.1615, 0.804, 0.1534, 0.7916, 0.1615, 0.8055, 0.1615, 0.7904, 0.1732, 0.8064, 0.1732, 0.7904, 0.1732, 0.8055, 0.1615, 0.7904, 0.1732, 0.8064, 0.1732, 0.7904, 0.2473, 0.8064, 0.2473, 0.7904, 0.2473, 0.8064, 0.1732, 0.9424, 0.2788, 0.9352, 0.2788, 0.9399, 0.2671, 0.9352, 0.2788, 0.9424, 0.2788, 0.9352, 0.3529, 0.9424, 0.3529, 0.9352, 0.3529, 0.9424, 0.2788, 0.9352, 0.3529, 0.9424, 0.3529, 0.9342, 0.3646, 0.9399, 0.3646, 0.9342, 0.3646, 0.9424, 0.3529, 0.7929, 0.3908, 0.787, 0.387, 0.7948, 0.3815, 0.7915, 0.3793, 0.7948, 0.3815, 0.787, 0.387, 0.8134, 0.1615, 0.8055, 0.1615, 0.8083, 0.1534, 0.8055, 0.1615, 0.8134, 0.1615, 0.8064, 0.1732, 0.8162, 0.1732, 0.8064, 0.1732, 0.8134, 0.1615, 0.8064, 0.1732, 0.8162, 0.1732, 0.8064, 0.2473, 0.8162, 0.2473, 0.8064, 0.2473, 0.8162, 0.1732, 0.8064, 0.2473, 0.8162, 0.2473, 0.8055, 0.259, 0.8134, 0.259, 0.8055, 0.259, 0.8162, 0.2473, 0.8055, 0.259, 0.8134, 0.259, 0.804, 0.2671, 0.8083, 0.2671, 0.804, 0.2671, 0.8134, 0.259, 0.7904, 0.2473, 0.8064, 0.2473, 0.7916, 0.259, 0.8055, 0.259, 0.7916, 0.259, 0.8064, 0.2473, 0.7916, 0.259, 0.8055, 0.259, 0.7939, 0.2671, 0.804, 0.2671, 0.7939, 0.2671, 0.8055, 0.259, 0.8527, 0.3652, 0.852, 0.3756, 0.8334, 0.3646, 0.852, 0.3756, 0.8497, 0.3793, 0.8334, 0.3646, 0.8497, 0.3793, 0.8464, 0.3815, 0.8334, 0.3646, 0.8464, 0.3815, 0.8497, 0.3793, 0.8483, 0.3908, 0.8542, 0.387, 0.8483, 0.3908, 0.8497, 0.3793, 0.9342, 0.2671, 0.9399, 0.2671, 0.9352, 0.2788, 0.8464, 0.3815, 0.8318, 0.3814, 0.8334, 0.3646, 0.8318, 0.3814, 0.8464, 0.3815, 0.8321, 0.3908, 0.8483, 0.3908, 0.8321, 0.3908, 0.8464, 0.3815, 0.918, 0.2671, 0.9342, 0.2671, 0.9181, 0.2788, 0.9352, 0.2788, 0.9181, 0.2788, 0.9342, 0.2671, 0.9181, 0.2788, 0.9352, 0.2788, 0.9181, 0.3529, 0.9352, 0.3529, 0.9181, 0.3529, 0.9352, 0.2788, 0.9181, 0.3529, 0.9352, 0.3529, 0.918, 0.3646, 0.9342, 0.3646, 0.918, 0.3646, 0.9352, 0.3529, 0.8091, 0.3908, 0.7929, 0.3908, 0.8094, 0.3814, 0.8691, 0.2671, 0.8691, 0.2949, 0.8641, 0.2762, 0.5188, 0.8657, 0.4809, 0.8657, 0.525, 0.8665, 0.6506, 0.3154, 0.6866, 0.4104, 0.6551, 0.3999, 0.6631, 0.2958, 0.6866, 0.4104, 0.6506, 0.3154, 0.6866, 0.2933, 0.6866, 0.4104, 0.6631, 0.2958, 0.7527, 0.2876, 0.7563, 0.2905, 0.7474, 0.2859, 0.5019, 0.7817, 0.4228, 0.7817, 0.4985, 0.7572, 0.4871, 0.7338, 0.4985, 0.7572, 0.4683, 0.7142, 0.4985, 0.7572, 0.4228, 0.7817, 0.4683, 0.7142, 0.4228, 0.7817, 0.4228, 0.6939, 0.4683, 0.7142, 0.4683, 0.7142, 0.4228, 0.6939, 0.4443, 0.6988, 0.7036, 0.2435, 0.7036, 0.2336, 0.7256, 0.2435, 0.7256, 0.2336, 0.7256, 0.2435, 0.7036, 0.2336, 0.7256, 0.2435, 0.7256, 0.2336, 0.7541, 0.2435, 0.7541, 0.2336, 0.7541, 0.2435, 0.7256, 0.2336, 0.7541, 0.2435, 0.7541, 0.2336, 0.7813, 0.2435, 0.7813, 0.2336, 0.7813, 0.2435, 0.7541, 0.2336, 0.7813, 0.2435, 0.7813, 0.2336, 0.8073, 0.2435, 0.8073, 0.2336, 0.8073, 0.2435, 0.7813, 0.2336, 0.8073, 0.2435, 0.8073, 0.2336, 0.8321, 0.2435, 0.8321, 0.2336, 0.8321, 0.2435, 0.8073, 0.2336, 0.01605, 0.7029, 0.02237, 0.7029, 0.02237, 0.7535, 0.2181, 0.7029, 0.2181, 0.7535, 0.2118, 0.7029, 0.2118, 0.7029, 0.2181, 0.7535, 0.2118, 0.7535, 0.02237, 0.9479, 0.01605, 0.9479, 0.02237, 0.9478, 0.3831, 0.3077, 0.3829, 0.3077, 0.3828, 0.01998, 0.2118, 0.7536, 0.01605, 0.9985, 0.02237, 0.7535, 0.01605, 0.9985, 0.01605, 0.7029, 0.02237, 0.7535, 0.2313, 0.003422, 0.462, 0.01148, 0.0004136, 0.0003228, 0.2181, 0.9985, 0.01605, 0.9985, 0.2181, 0.7535, 0.2181, 0.7535, 0.01605, 0.9985, 0.2118, 0.7536, 0.9046, 0.578, 0.8839, 0.5457, 0.8773, 0.5166, 0.7112, 0.5053, 0.7112, 0.01374, 0.7285, 0.5053, 0.7285, 0.01374, 0.7285, 0.5053, 0.7112, 0.01374, 0.7285, 0.5053, 0.7285, 0.01374, 0.8848, 0.5053, 0.7285, 0.01374, 0.9976, 0.5053, 0.8848, 0.5053, 0.9957, 0.5167, 0.9957, 0.6233, 0.8773, 0.5166, 0.9957, 0.6233, 0.9046, 0.578, 0.8773, 0.5166, 0.9311, 0.6033, 0.9046, 0.578, 0.9957, 0.6233, 0.9626, 0.6186, 0.9311, 0.6033, 0.9957, 0.6233, 0.9976, 0.01374, 0.9976, 0.5053, 0.7285, 0.01374, 0.02237, 0.7041, 0.2118, 0.7041, 0.02237, 0.7535, 0.2118, 0.7535, 0.02237, 0.7535, 0.2118, 0.7041, 0.8922, 0.9849, 0.8922, 0.6342, 0.9963, 0.9849, 0.8922, 0.6342, 0.9963, 0.6342, 0.9963, 0.9849, 0.8922, 0.9966, 0.7481, 0.9966, 0.8922, 0.9849, 0.7481, 0.9966, 0.7321, 0.99, 0.8922, 0.9849, 0.7321, 0.99, 0.7219, 0.9798, 0.8922, 0.9849, 0.7219, 0.9798, 0.8922, 0.6342, 0.8922, 0.9849, 0.8922, 0.6225, 0.8922, 0.6342, 0.7219, 0.9798, 0.7219, 0.6393, 0.8922, 0.6225, 0.7219, 0.9798, 0.7321, 0.6291, 0.8922, 0.6225, 0.7219, 0.6393, 0.7481, 0.6225, 0.8922, 0.6225, 0.7321, 0.6291, 0.7153, 0.6539, 0.7219, 0.6393, 0.7153, 0.9625, 0.7153, 0.9625, 0.7219, 0.6393, 0.7219, 0.9798, 0.7135, 0.9664, 0.7135, 0.655, 0.7202, 0.9812, 0.7135, 0.655, 0.7305, 0.6273, 0.7202, 0.9812, 0.7202, 0.6376, 0.7305, 0.6273, 0.7135, 0.655, 0.7305, 0.9915, 0.7202, 0.9812, 0.7466, 0.9981, 0.7202, 0.9812, 0.997, 0.9981, 0.7466, 0.9981, 0.7305, 0.6273, 0.997, 0.9981, 0.7202, 0.9812, 0.997, 0.6206, 0.997, 0.9981, 0.7305, 0.6273, 0.7466, 0.6206, 0.997, 0.6206, 0.7305, 0.6273, 0.6308, 0.7079, 0.6308, 0.787, 0.543, 0.7079, 0.6308, 0.787, 0.5633, 0.7534, 0.543, 0.7079, 0.5829, 0.7722, 0.5633, 0.7534, 0.6308, 0.787, 0.6063, 0.7835, 0.5829, 0.7722, 0.6308, 0.787, 0.543, 0.7079, 0.5633, 0.7534, 0.5479, 0.7294, 0.1965, 0.7038, 0.1941, 0.9967, 0.1853, 0.7038, 0.1829, 0.9967, 0.1853, 0.7038, 0.1941, 0.9967, 0.1853, 0.7038, 0.1829, 0.9967, 0.09219, 0.9967, 0.025, 0.7038, 0.1853, 0.7038, 0.09219, 0.9967, 0.025, 0.9967, 0.025, 0.7038, 0.09219, 0.9967, 0.6551, 0.6195, 0.5921, 0.5771, 0.6741, 0.577, 0.615, 0.6476, 0.5921, 0.5771, 0.6551, 0.6195, 0.6368, 0.6371, 0.615, 0.6476, 0.6551, 0.6195, 0.5921, 0.6509, 0.5921, 0.5771, 0.615, 0.6476, 0.6695, 0.5971, 0.6551, 0.6195, 0.6741, 0.577, 0.7036, 0.233, 0.7036, 0.2231, 0.7256, 0.233, 0.7256, 0.2231, 0.7256, 0.233, 0.7036, 0.2231, 0.7256, 0.233, 0.7256, 0.2231, 0.7541, 0.233, 0.7541, 0.2231, 0.7541, 0.233, 0.7256, 0.2231, 0.7541, 0.233, 0.7541, 0.2231, 0.7813, 0.233, 0.7813, 0.2231, 0.7813, 0.233, 0.7541, 0.2231, 0.7813, 0.233, 0.7813, 0.2231, 0.8073, 0.233, 0.8073, 0.2231, 0.8073, 0.233, 0.7813, 0.2231, 0.8073, 0.233, 0.8073, 0.2231, 0.8321, 0.233, 0.8321, 0.2231, 0.8321, 0.233, 0.8073, 0.2231, 0.969, 0.3128, 0.9545, 0.3134, 0.9681, 0.301, 0.9545, 0.3134, 0.969, 0.3128, 0.9683, 0.3349, 0.9545, 0.3134, 0.9513, 0.3163, 0.9519, 0.3016, 0.9519, 0.3016, 0.9681, 0.301, 0.9545, 0.3134, 0.788, 0.3646, 0.7725, 0.3646, 0.7899, 0.3529, 0.7735, 0.3529, 0.7899, 0.3529, 0.7725, 0.3646, 0.7899, 0.3529, 0.7735, 0.3529, 0.7899, 0.2788, 0.7735, 0.2788, 0.7899, 0.2788, 0.7735, 0.3529, 0.7899, 0.2788, 0.7735, 0.2788, 0.788, 0.2671, 0.7725, 0.2671, 0.788, 0.2671, 0.7735, 0.2788, 0.9433, 0.2671, 0.9595, 0.2677, 0.9424, 0.2789, 0.9569, 0.2795, 0.9424, 0.2789, 0.9595, 0.2677, 0.9424, 0.2789, 0.9569, 0.2795, 0.9431, 0.301, 0.9569, 0.2795, 0.9601, 0.2823, 0.9431, 0.301, 0.9601, 0.2823, 0.9569, 0.2795, 0.9652, 0.2729, 0.9595, 0.2677, 0.9652, 0.2729, 0.9569, 0.2795, 0.7654, 0.2671, 0.7725, 0.2671, 0.7646, 0.2788, 0.7735, 0.2788, 0.7646, 0.2788, 0.7725, 0.2671, 0.7646, 0.2788, 0.7735, 0.2788, 0.7646, 0.3529, 0.7735, 0.3529, 0.7646, 0.3529, 0.7735, 0.2788, 0.7646, 0.3529, 0.7735, 0.3529, 0.7654, 0.3646, 0.7725, 0.3646, 0.7654, 0.3646, 0.7735, 0.3529, 0.9462, 0.3068, 0.9519, 0.3016, 0.9513, 0.3163, 0.9513, 0.3163, 0.9492, 0.3213, 0.9462, 0.3068, 0.9424, 0.3159, 0.9462, 0.3068, 0.9492, 0.3213, 0.7366, 0.1615, 0.7457, 0.1615, 0.7317, 0.1732, 0.743, 0.1732, 0.7317, 0.1732, 0.7457, 0.1615, 0.7317, 0.1732, 0.743, 0.1732, 0.7317, 0.2473, 0.743, 0.2473, 0.7646, 0.2473, 0.7457, 0.259, 0.7646, 0.2473, 0.743, 0.2473, 0.7646, 0.1732, 0.743, 0.1732, 0.7646, 0.1732, 0.743, 0.2473, 0.7646, 0.1732, 0.743, 0.1732, 0.7645, 0.1615, 0.7457, 0.1615, 0.7645, 0.1615, 0.743, 0.1732, 0.7645, 0.1615, 0.7457, 0.1615, 0.7643, 0.1534, 0.7506, 0.1534, 0.7643, 0.1534, 0.7457, 0.1615, 0.9489, 0.3349, 0.9492, 0.3213, 0.9683, 0.3349, 0.9492, 0.3213, 0.9513, 0.3163, 0.9683, 0.3349, 0.9513, 0.3163, 0.9545, 0.3134, 0.9683, 0.3349, 0.743, 0.2473, 0.7317, 0.2473, 0.743, 0.1732, 0.7317, 0.2473, 0.743, 0.2473, 0.7366, 0.259, 0.7457, 0.259, 0.7366, 0.259, 0.743, 0.2473, 0.9652, 0.2729, 0.969, 0.282, 0.9601, 0.2823, 0.9622, 0.2874, 0.9601, 0.2823, 0.969, 0.282, 0.9601, 0.2823, 0.9622, 0.2874, 0.9431, 0.301, 0.9622, 0.2874, 0.9625, 0.301, 0.9431, 0.301, 0.7643, 0.2671, 0.7506, 0.2671, 0.7645, 0.259, 0.7457, 0.259, 0.7645, 0.259, 0.7506, 0.2671, 0.7645, 0.259, 0.7457, 0.259, 0.7646, 0.2473, 0.9497, 0.1682, 0.953, 0.1703, 0.9451, 0.1759, 0.9511, 0.1797, 0.9451, 0.1759, 0.953, 0.1703, 0.7536, 0.3646, 0.7479, 0.3646, 0.7561, 0.3529, 0.7489, 0.3529, 0.7561, 0.3529, 0.7479, 0.3646, 0.7561, 0.3529, 0.7489, 0.3529, 0.7561, 0.2788, 0.7489, 0.2788, 0.7561, 0.2788, 0.7489, 0.3529, 0.7561, 0.2788, 0.7489, 0.2788, 0.7536, 0.2671, 0.7479, 0.2671, 0.7536, 0.2671, 0.7489, 0.2788, 0.9675, 0.2546, 0.9616, 0.2584, 0.963, 0.2469, 0.9597, 0.249, 0.963, 0.2469, 0.9616, 0.2584, 0.9616, 0.2584, 0.9454, 0.2584, 0.9597, 0.249, 0.9451, 0.249, 0.9597, 0.249, 0.9454, 0.2584, 0.9597, 0.249, 0.9451, 0.249, 0.9467, 0.2321, 0.963, 0.2469, 0.9597, 0.249, 0.9467, 0.2321, 0.9653, 0.2431, 0.963, 0.2469, 0.9467, 0.2321, 0.9014, 0.1534, 0.9058, 0.1534, 0.8964, 0.1615, 0.9042, 0.1615, 0.8964, 0.1615, 0.9058, 0.1534, 0.8964, 0.1615, 0.9042, 0.1615, 0.8936, 0.1732, 0.9034, 0.1732, 0.8936, 0.1732, 0.9042, 0.1615, 0.8936, 0.1732, 0.9034, 0.1732, 0.8936, 0.2473, 0.9034, 0.2473, 0.9193, 0.2473, 0.9042, 0.259, 0.9193, 0.2473, 0.9034, 0.2473, 0.9193, 0.1732, 0.9034, 0.1732, 0.9193, 0.1732, 0.9034, 0.2473, 0.9193, 0.1732, 0.9034, 0.1732, 0.9181, 0.1615, 0.9042, 0.1615, 0.9181, 0.1615, 0.9034, 0.1732, 0.9181, 0.1615, 0.9042, 0.1615, 0.9158, 0.1534, 0.9058, 0.1534, 0.9158, 0.1534, 0.9042, 0.1615, 0.966, 0.2328, 0.9653, 0.2431, 0.9467, 0.2321, 0.9034, 0.2473, 0.8936, 0.2473, 0.9034, 0.1732, 0.8936, 0.2473, 0.9034, 0.2473, 0.8964, 0.259, 0.9042, 0.259, 0.8964, 0.259, 0.9034, 0.2473, 0.8964, 0.259, 0.9042, 0.259, 0.9014, 0.2671, 0.9058, 0.2671, 0.9014, 0.2671, 0.9042, 0.259, 0.9497, 0.1682, 0.9474, 0.1644, 0.966, 0.1534, 0.9474, 0.1644, 0.9466, 0.1541, 0.966, 0.1534, 0.9158, 0.2671, 0.9058, 0.2671, 0.9181, 0.259, 0.9042, 0.259, 0.9181, 0.259, 0.9058, 0.2671, 0.9181, 0.259, 0.9042, 0.259, 0.9193, 0.2473, 0.953, 0.1703, 0.9497, 0.1682, 0.966, 0.1534, 0.9675, 0.1703, 0.953, 0.1703, 0.966, 0.1534, 0.953, 0.1703, 0.9675, 0.1703, 0.9511, 0.1797, 0.9673, 0.1797, 0.9511, 0.1797, 0.9675, 0.1703, 0.7479, 0.3646, 0.7317, 0.3646, 0.7489, 0.3529, 0.7318, 0.3529, 0.7489, 0.3529, 0.7317, 0.3646, 0.7489, 0.3529, 0.7318, 0.3529, 0.7489, 0.2788, 0.7318, 0.2788, 0.7489, 0.2788, 0.7318, 0.3529, 0.7489, 0.2788, 0.7318, 0.2788, 0.7479, 0.2671, 0.7317, 0.2671, 0.7479, 0.2671, 0.7318, 0.2788, 0.8756, 0.1534, 0.88, 0.1534, 0.8706, 0.1615, 0.8784, 0.1615, 0.8706, 0.1615, 0.88, 0.1534, 0.8706, 0.1615, 0.8784, 0.1615, 0.8678, 0.1732, 0.8776, 0.1732, 0.8678, 0.1732, 0.8784, 0.1615, 0.8678, 0.1732, 0.8776, 0.1732, 0.8678, 0.2473, 0.8776, 0.2473, 0.8678, 0.2473, 0.8776, 0.1732, 0.8936, 0.2473, 0.8776, 0.2473, 0.8936, 0.1732, 0.8776, 0.1732, 0.8936, 0.1732, 0.8776, 0.2473, 0.8936, 0.1732, 0.8776, 0.1732, 0.8923, 0.1615, 0.8784, 0.1615, 0.8923, 0.1615, 0.8776, 0.1732, 0.8923, 0.1615, 0.8784, 0.1615, 0.89, 0.1534, 0.88, 0.1534, 0.89, 0.1534, 0.8784, 0.1615, 0.92, 0.3652, 0.9193, 0.3756, 0.9006, 0.3646, 0.9193, 0.3756, 0.917, 0.3793, 0.9006, 0.3646, 0.917, 0.3793, 0.9137, 0.3815, 0.9006, 0.3646, 0.9137, 0.3815, 0.917, 0.3793, 0.9155, 0.3908, 0.8991, 0.3814, 0.9137, 0.3815, 0.8993, 0.3908, 0.9137, 0.3815, 0.8991, 0.3814, 0.9006, 0.3646, 0.9155, 0.3908, 0.8993, 0.3908, 0.9137, 0.3815, 0.8936, 0.2671, 0.9098, 0.2671, 0.8937, 0.2788, 0.9108, 0.2788, 0.8937, 0.2788, 0.9098, 0.2671, 0.8937, 0.2788, 0.9108, 0.2788, 0.8937, 0.3529, 0.9108, 0.3529, 0.8937, 0.3529, 0.9108, 0.2788, 0.8937, 0.3529, 0.9108, 0.3529, 0.8936, 0.3646, 0.9098, 0.3646, 0.8936, 0.3646, 0.9108, 0.3529, 0.9645, 0.3874, 0.9483, 0.3874, 0.9648, 0.378, 0.9502, 0.378, 0.9648, 0.378, 0.9483, 0.3874, 0.9648, 0.378, 0.9502, 0.378, 0.9632, 0.3612, 0.9502, 0.378, 0.9469, 0.3759, 0.9632, 0.3612, 0.9469, 0.3759, 0.9502, 0.378, 0.9424, 0.3836, 0.9483, 0.3874, 0.9424, 0.3836, 0.9502, 0.378, 0.9155, 0.3646, 0.9098, 0.3646, 0.918, 0.3529, 0.9108, 0.3529, 0.918, 0.3529, 0.9098, 0.3646, 0.918, 0.3529, 0.9108, 0.3529, 0.918, 0.2788, 0.9108, 0.2788, 0.918, 0.2788, 0.9108, 0.3529, 0.918, 0.2788, 0.9108, 0.2788, 0.9155, 0.2671, 0.9098, 0.2671, 0.9155, 0.2671, 0.9108, 0.2788, 0.9215, 0.387, 0.9155, 0.3908, 0.917, 0.3793, 0.8678, 0.2473, 0.8776, 0.2473, 0.8706, 0.259, 0.8784, 0.259, 0.8706, 0.259, 0.8776, 0.2473, 0.8706, 0.259, 0.8784, 0.259, 0.8756, 0.2671, 0.88, 0.2671, 0.8756, 0.2671, 0.8784, 0.259, 0.9469, 0.3759, 0.9446, 0.3722, 0.9632, 0.3612, 0.9446, 0.3722, 0.9439, 0.3618, 0.9632, 0.3612, 0.89, 0.2671, 0.88, 0.2671, 0.8923, 0.259, 0.8784, 0.259, 0.8923, 0.259, 0.88, 0.2671, 0.8923, 0.259, 0.8784, 0.259, 0.8936, 0.2473, 0.8776, 0.2473, 0.8936, 0.2473, 0.8784, 0.259, 0.9483, 0.3612, 0.9424, 0.3574, 0.9502, 0.3518, 0.8607, 0.3646, 0.8549, 0.3646, 0.8631, 0.3529, 0.8559, 0.3529, 0.8631, 0.3529, 0.8549, 0.3646, 0.8631, 0.3529, 0.8559, 0.3529, 0.8631, 0.2788, 0.8559, 0.2788, 0.8631, 0.2788, 0.8559, 0.3529, 0.8631, 0.2788, 0.8559, 0.2788, 0.8607, 0.2671, 0.8549, 0.2671, 0.8607, 0.2671, 0.8559, 0.2788, 0.9675, 0.2021, 0.9616, 0.2059, 0.963, 0.1944, 0.9272, 0.1534, 0.9316, 0.1534, 0.9221, 0.1615, 0.93, 0.1615, 0.9221, 0.1615, 0.9316, 0.1534, 0.9221, 0.1615, 0.93, 0.1615, 0.9193, 0.1732, 0.9292, 0.1732, 0.9193, 0.1732, 0.93, 0.1615, 0.9193, 0.1732, 0.9292, 0.1732, 0.9193, 0.2473, 0.9292, 0.2473, 0.9193, 0.2473, 0.9292, 0.1732, 0.9193, 0.2473, 0.9292, 0.2473, 0.9221, 0.259, 0.93, 0.259, 0.9221, 0.259, 0.9292, 0.2473, 0.9451, 0.1732, 0.9292, 0.1732, 0.9439, 0.1615, 0.93, 0.1615, 0.9439, 0.1615, 0.9292, 0.1732, 0.9439, 0.1615, 0.93, 0.1615, 0.9416, 0.1534, 0.9316, 0.1534, 0.9416, 0.1534, 0.93, 0.1615, 0.966, 0.1803, 0.9653, 0.1907, 0.9467, 0.1797, 0.9653, 0.1907, 0.963, 0.1944, 0.9467, 0.1797, 0.963, 0.1944, 0.9597, 0.1965, 0.9467, 0.1797, 0.9597, 0.1965, 0.963, 0.1944, 0.9616, 0.2059, 0.9616, 0.2059, 0.9454, 0.2059, 0.9597, 0.1965, 0.8387, 0.2671, 0.8549, 0.2671, 0.8388, 0.2788, 0.9451, 0.1965, 0.9597, 0.1965, 0.9454, 0.2059, 0.9597, 0.1965, 0.9451, 0.1965, 0.9467, 0.1797, 0.8559, 0.2788, 0.8388, 0.2788, 0.8549, 0.2671, 0.8388, 0.2788, 0.8559, 0.2788, 0.8388, 0.3529, 0.8559, 0.3529, 0.8388, 0.3529, 0.8559, 0.2788, 0.8388, 0.3529, 0.8559, 0.3529, 0.8387, 0.3646, 0.8549, 0.3646, 0.8387, 0.3646, 0.8559, 0.3529, 0.9645, 0.3612, 0.9483, 0.3612, 0.9648, 0.3518, 0.9502, 0.3518, 0.9648, 0.3518, 0.9483, 0.3612, 0.9648, 0.3518, 0.9502, 0.3518, 0.9632, 0.3349, 0.9502, 0.3518, 0.9469, 0.3497, 0.9632, 0.3349, 0.9469, 0.3497, 0.9502, 0.3518, 0.9424, 0.3574, 0.9221, 0.259, 0.93, 0.259, 0.9272, 0.2671, 0.9316, 0.2671, 0.9272, 0.2671, 0.93, 0.259, 0.9469, 0.3497, 0.9446, 0.3459, 0.9632, 0.3349, 0.9446, 0.3459, 0.9439, 0.3356, 0.9632, 0.3349, 0.9416, 0.2671, 0.9316, 0.2671, 0.9439, 0.259, 0.93, 0.259, 0.9439, 0.259, 0.9316, 0.2671, 0.9439, 0.259, 0.93, 0.259, 0.9451, 0.2473, 0.9292, 0.2473, 0.9451, 0.2473, 0.93, 0.259, 0.9451, 0.2473, 0.9292, 0.2473, 0.9451, 0.1732, 0.9292, 0.1732, 0.9451, 0.1732, 0.9292, 0.2473, 0.8763, 0.2788, 0.8691, 0.2788, 0.8773, 0.2671, 0.8691, 0.2788, 0.8763, 0.2788, 0.8691, 0.3529, 0.8763, 0.3529, 0.8691, 0.3529, 0.8763, 0.2788, 0.8691, 0.3529, 0.8763, 0.3529, 0.8716, 0.3646, 0.8773, 0.3646, 0.8716, 0.3646, 0.8763, 0.3529, 0.787, 0.387, 0.7811, 0.3908, 0.7825, 0.3793, 0.8341, 0.2671, 0.8297, 0.2671, 0.8392, 0.259, 0.8313, 0.259, 0.8392, 0.259, 0.8297, 0.2671, 0.8392, 0.259, 0.8313, 0.259, 0.842, 0.2473, 0.8322, 0.2473, 0.842, 0.2473, 0.8313, 0.259, 0.842, 0.2473, 0.8322, 0.2473, 0.842, 0.1732, 0.8322, 0.1732, 0.842, 0.1732, 0.8322, 0.2473, 0.842, 0.1732, 0.8322, 0.1732, 0.8392, 0.1615, 0.8313, 0.1615, 0.8392, 0.1615, 0.8322, 0.1732, 0.8392, 0.1615, 0.8313, 0.1615, 0.8341, 0.1534, 0.8297, 0.1534, 0.8341, 0.1534, 0.8313, 0.1615, 0.8812, 0.3793, 0.8789, 0.3756, 0.8975, 0.3646, 0.8789, 0.3756, 0.8782, 0.3652, 0.8975, 0.3646, 0.8197, 0.1534, 0.8297, 0.1534, 0.8174, 0.1615, 0.8313, 0.1615, 0.8174, 0.1615, 0.8297, 0.1534, 0.8174, 0.1615, 0.8313, 0.1615, 0.8162, 0.1732, 0.8322, 0.1732, 0.8162, 0.1732, 0.8313, 0.1615, 0.8162, 0.1732, 0.8322, 0.1732, 0.8162, 0.2473, 0.8322, 0.2473, 0.8162, 0.2473, 0.8322, 0.1732, 0.8162, 0.2473, 0.8322, 0.2473, 0.8174, 0.259, 0.8313, 0.259, 0.8174, 0.259, 0.8322, 0.2473, 0.8174, 0.259, 0.8313, 0.259, 0.8197, 0.2671, 0.8297, 0.2671, 0.8197, 0.2671, 0.8313, 0.259, 0.7855, 0.3652, 0.7848, 0.3756, 0.7661, 0.3646, 0.7848, 0.3756, 0.7825, 0.3793, 0.7661, 0.3646, 0.7825, 0.3793, 0.7792, 0.3815, 0.7661, 0.3646, 0.7792, 0.3815, 0.7825, 0.3793, 0.7811, 0.3908, 0.7811, 0.3908, 0.7649, 0.3908, 0.7792, 0.3815, 0.8936, 0.3646, 0.8773, 0.3646, 0.8934, 0.3529, 0.8763, 0.3529, 0.8934, 0.3529, 0.8773, 0.3646, 0.8934, 0.3529, 0.8763, 0.3529, 0.8934, 0.2788, 0.7646, 0.3814, 0.7792, 0.3815, 0.7649, 0.3908, 0.7792, 0.3815, 0.7646, 0.3814, 0.7661, 0.3646, 0.8763, 0.2788, 0.8934, 0.2788, 0.8763, 0.3529, 0.8934, 0.2788, 0.8763, 0.2788, 0.8936, 0.2671, 0.8773, 0.2671, 0.8936, 0.2671, 0.8763, 0.2788, 0.8988, 0.3908, 0.8826, 0.3908, 0.8991, 0.3814, 0.8845, 0.3815, 0.8991, 0.3814, 0.8826, 0.3908, 0.8991, 0.3814, 0.8845, 0.3815, 0.8975, 0.3646, 0.8845, 0.3815, 0.8812, 0.3793, 0.8975, 0.3646, 0.8812, 0.3793, 0.8845, 0.3815, 0.8767, 0.387, 0.8826, 0.3908, 0.8767, 0.387, 0.8845, 0.3815, 0.8716, 0.2671, 0.8773, 0.2671, 0.8691, 0.2788, 0.7317, 0.3814, 0.7463, 0.3815, 0.7319, 0.3908, 0.7463, 0.3815, 0.7317, 0.3814, 0.7332, 0.3646, 0.7518, 0.3756, 0.7495, 0.3793, 0.7332, 0.3646, 0.7495, 0.3793, 0.7463, 0.3815, 0.7332, 0.3646, 0.7463, 0.3815, 0.7495, 0.3793, 0.7481, 0.3908, 0.7481, 0.3908, 0.7319, 0.3908, 0.7463, 0.3815, 0.7899, 0.2671, 0.8061, 0.2671, 0.79, 0.2788, 0.8071, 0.2788, 0.79, 0.2788, 0.8061, 0.2671, 0.79, 0.2788, 0.8071, 0.2788, 0.79, 0.3529, 0.8071, 0.3529, 0.79, 0.3529, 0.8071, 0.2788, 0.79, 0.3529, 0.8071, 0.3529, 0.7899, 0.3646, 0.8061, 0.3646, 0.7899, 0.3646, 0.8071, 0.3529, 0.8143, 0.2788, 0.8071, 0.2788, 0.8119, 0.2671, 0.8061, 0.2671, 0.8119, 0.2671, 0.8071, 0.2788, 0.7541, 0.387, 0.7481, 0.3908, 0.7495, 0.3793, 0.8498, 0.1534, 0.8542, 0.1534, 0.8448, 0.1615, 0.8526, 0.1615, 0.8448, 0.1615, 0.8542, 0.1534, 0.8448, 0.1615, 0.8526, 0.1615, 0.842, 0.1732, 0.9673, 0.2321, 0.9511, 0.2321, 0.9675, 0.2228, 0.953, 0.2228, 0.9675, 0.2228, 0.9511, 0.2321, 0.9675, 0.2228, 0.953, 0.2228, 0.966, 0.2059, 0.953, 0.2228, 0.9497, 0.2207, 0.966, 0.2059, 0.9497, 0.2207, 0.953, 0.2228, 0.9451, 0.2284, 0.9511, 0.2321, 0.9451, 0.2284, 0.953, 0.2228, 0.8119, 0.3646, 0.8061, 0.3646, 0.8143, 0.3529, 0.8071, 0.3529, 0.8143, 0.3529, 0.8061, 0.3646, 0.8143, 0.3529, 0.8071, 0.3529, 0.8143, 0.2788, 0.8071, 0.2788, 0.8143, 0.2788, 0.8071, 0.3529, 0.8518, 0.1732, 0.842, 0.1732, 0.8526, 0.1615, 0.842, 0.1732, 0.8518, 0.1732, 0.842, 0.2473, 0.8518, 0.2473, 0.842, 0.2473, 0.8518, 0.1732, 0.842, 0.2473, 0.8518, 0.2473, 0.8448, 0.259, 0.8526, 0.259, 0.8448, 0.259, 0.8518, 0.2473, 0.8448, 0.259, 0.8526, 0.259, 0.8498, 0.2671, 0.8542, 0.2671, 0.8498, 0.2671, 0.8526, 0.259, 0.9497, 0.2207, 0.9474, 0.2169, 0.966, 0.2059, 0.9474, 0.2169, 0.9466, 0.2066, 0.966, 0.2059, 0.8643, 0.2671, 0.8542, 0.2671, 0.8665, 0.259, 0.8526, 0.259, 0.8665, 0.259, 0.8542, 0.2671, 0.8665, 0.259, 0.8526, 0.259, 0.8678, 0.2473, 0.8518, 0.2473, 0.8678, 0.2473, 0.8526, 0.259, 0.8678, 0.2473, 0.8518, 0.2473, 0.8678, 0.1732, 0.8518, 0.1732, 0.8678, 0.1732, 0.8518, 0.2473, 0.8678, 0.1732, 0.8518, 0.1732, 0.8665, 0.1615, 0.8526, 0.1615, 0.8665, 0.1615, 0.8518, 0.1732, 0.8665, 0.1615, 0.8526, 0.1615, 0.8643, 0.1534, 0.8542, 0.1534, 0.8643, 0.1534, 0.8526, 0.1615, 0.7526, 0.3652, 0.7518, 0.3756, 0.7332, 0.3646, 0.1946, 0.9967, 0.197, 0.7038, 0.2039, 0.9967, 0.2063, 0.7038, 0.2039, 0.9967, 0.197, 0.7038, 0.2039, 0.9967, 0.2063, 0.7038, 0.2158, 0.9967, 0.2182, 0.7038, 0.2158, 0.9967, 0.2063, 0.7038, 0.5029, 0.01366, 0.5029, 0.667, 0.05828, 0.01366, 0.05828, 0.667, 0.05828, 0.01366, 0.5029, 0.667, 0.693, 0.5053, 0.693, 0.01374, 0.7002, 0.5053, 0.7002, 0.01374, 0.7002, 0.5053, 0.693, 0.01374, 0.7002, 0.5053, 0.7002, 0.01374, 0.7112, 0.5053, 0.7112, 0.01374, 0.7112, 0.5053, 0.7002, 0.01374, 0.4276, 0.5815, 0.4672, 0.5815, 0.4276, 0.5858, 0.4672, 0.5858, 0.4276, 0.5858, 0.4672, 0.5815, 0.4276, 0.5858, 0.4672, 0.5858, 0.4276, 0.5902, 0.4672, 0.5902, 0.4276, 0.5902, 0.4672, 0.5858, 0.4276, 0.5902, 0.4672, 0.5902, 0.4276, 0.5945, 0.4672, 0.5945, 0.4276, 0.5945, 0.4672, 0.5902, 0.4276, 0.5945, 0.4672, 0.5945, 0.4276, 0.5988, 0.4672, 0.5988, 0.4276, 0.5988, 0.4672, 0.5945, 0.4276, 0.5988, 0.4672, 0.5988, 0.4276, 0.6031, 0.4672, 0.6031, 0.4276, 0.6031, 0.4672, 0.5988, 0.4276, 0.5599, 0.4672, 0.5599, 0.4276, 0.5642, 0.4672, 0.5642, 0.4276, 0.5642, 0.4672, 0.5599, 0.4276, 0.5642, 0.4672, 0.5642, 0.4276, 0.5686, 0.4672, 0.5686, 0.4276, 0.5686, 0.4672, 0.5642, 0.4276, 0.5686, 0.4672, 0.5686, 0.4276, 0.5729, 0.4672, 0.5729, 0.4276, 0.5729, 0.4672, 0.5686, 0.4276, 0.5729, 0.4672, 0.5729, 0.4276, 0.5772, 0.4672, 0.5772, 0.4276, 0.5772, 0.4672, 0.5729, 0.4276, 0.5772, 0.4672, 0.5772, 0.4276, 0.5815, 0.4672, 0.5815, 0.4276, 0.5815, 0.4672, 0.5772, 0.4276, 0.5377, 0.4672, 0.5377, 0.4276, 0.542, 0.4672, 0.542, 0.4276, 0.542, 0.4672, 0.5377, 0.4276, 0.542, 0.4672, 0.542, 0.4276, 0.5463, 0.4672, 0.5463, 0.4276, 0.5463, 0.4672, 0.542, 0.4276, 0.5463, 0.4672, 0.5463, 0.4276, 0.5506, 0.4672, 0.5506, 0.4276, 0.5506, 0.4672, 0.5463, 0.4276, 0.5506, 0.4672, 0.5506, 0.4276, 0.555, 0.4672, 0.555, 0.4276, 0.555, 0.4672, 0.5506, 0.4276, 0.555, 0.4672, 0.555, 0.4276, 0.5593, 0.4672, 0.5593, 0.4276, 0.5593, 0.4672, 0.555, 0.4276, 0.5161, 0.4672, 0.5161, 0.4276, 0.5204, 0.4672, 0.5204, 0.4276, 0.5204, 0.4672, 0.5161, 0.4276, 0.5204, 0.4672, 0.5204, 0.4276, 0.5247, 0.4672, 0.5247, 0.4276, 0.5247, 0.4672, 0.5204, 0.4276, 0.5247, 0.4672, 0.5247, 0.4276, 0.529, 0.4672, 0.529, 0.4276, 0.529, 0.4672, 0.5247, 0.4276, 0.529, 0.4672, 0.529, 0.4276, 0.5334, 0.4672, 0.5334, 0.4276, 0.5334, 0.4672, 0.529, 0.4276, 0.5334, 0.4672, 0.5334, 0.4276, 0.5377, 0.4672, 0.5377, 0.4276, 0.5377, 0.4672, 0.5334, 0.2647, 0.8531, 0.7088, 0.8531, 0.2647, 0.8779, 0.7088, 0.8779, 0.2647, 0.8779, 0.7088, 0.8531, 0.2647, 0.8779, 0.7088, 0.8779, 0.2647, 0.9023, 0.7088, 0.9023, 0.2647, 0.9023, 0.7088, 0.8779, 0.2647, 0.9023, 0.7088, 0.9023, 0.2647, 0.9275, 0.7088, 0.9275, 0.2647, 0.9275, 0.7088, 0.9023, 0.2647, 0.9275, 0.7088, 0.9275, 0.2647, 0.9563, 0.7088, 0.9563, 0.2647, 0.9563, 0.7088, 0.9275, 0.2647, 0.9563, 0.7088, 0.9563, 0.2647, 0.9766, 0.7088, 0.9766, 0.2647, 0.9766, 0.7088, 0.9563, 0.3838, 0.5779, 0.4233, 0.5779, 0.3838, 0.5822, 0.4233, 0.5822, 0.3838, 0.5822, 0.4233, 0.5779, 0.3838, 0.5822, 0.4233, 0.5822, 0.3838, 0.5865, 0.4233, 0.5865, 0.3838, 0.5865, 0.4233, 0.5822, 0.3838, 0.5865, 0.4233, 0.5865, 0.3838, 0.5908, 0.4233, 0.5908, 0.3838, 0.5908, 0.4233, 0.5865, 0.3838, 0.5908, 0.4233, 0.5908, 0.3838, 0.5951, 0.4233, 0.5951, 0.3838, 0.5951, 0.4233, 0.5908, 0.3838, 0.5951, 0.4233, 0.5951, 0.3838, 0.5995, 0.4233, 0.5995, 0.3838, 0.5995, 0.4233, 0.5951, 0.3838, 0.5563, 0.4233, 0.5563, 0.3838, 0.5606, 0.4233, 0.5606, 0.3838, 0.5606, 0.4233, 0.5563, 0.3838, 0.5606, 0.4233, 0.5606, 0.3838, 0.5649, 0.4233, 0.5649, 0.3838, 0.5649, 0.4233, 0.5606, 0.3838, 0.5649, 0.4233, 0.5649, 0.3838, 0.5692, 0.4233, 0.5692, 0.3838, 0.5692, 0.4233, 0.5649, 0.3838, 0.5692, 0.4233, 0.5692, 0.3838, 0.5735, 0.4233, 0.5735, 0.3838, 0.5735, 0.4233, 0.5692, 0.3838, 0.5735, 0.4233, 0.5735, 0.3838, 0.5779, 0.4233, 0.5779, 0.3838, 0.5779, 0.4233, 0.5735, 0.4054, 0.5556, 0.4054, 0.5161, 0.4097, 0.5556, 0.4097, 0.5161, 0.4097, 0.5556, 0.4054, 0.5161, 0.4097, 0.5556, 0.4097, 0.5161, 0.414, 0.5556, 0.414, 0.5161, 0.414, 0.5556, 0.4097, 0.5161, 0.414, 0.5556, 0.414, 0.5161, 0.4183, 0.5556, 0.4183, 0.5161, 0.4183, 0.5556, 0.414, 0.5161, 0.4183, 0.5556, 0.4183, 0.5161, 0.4227, 0.5556, 0.4227, 0.5161, 0.4227, 0.5556, 0.4183, 0.5161, 0.4227, 0.5556, 0.4227, 0.5161, 0.427, 0.5556, 0.427, 0.5161, 0.427, 0.5556, 0.4227, 0.5161, 0.3838, 0.5556, 0.3838, 0.5161, 0.3881, 0.5556, 0.3881, 0.5161, 0.3881, 0.5556, 0.3838, 0.5161, 0.3881, 0.5556, 0.3881, 0.5161, 0.3924, 0.5556, 0.3924, 0.5161, 0.3924, 0.5556, 0.3881, 0.5161, 0.3924, 0.5556, 0.3924, 0.5161, 0.3967, 0.5556, 0.3967, 0.5161, 0.3967, 0.5556, 0.3924, 0.5161, 0.3967, 0.5556, 0.3967, 0.5161, 0.4011, 0.5556, 0.4011, 0.5161, 0.4011, 0.5556, 0.3967, 0.5161, 0.4011, 0.5556, 0.4011, 0.5161, 0.4054, 0.5556, 0.4054, 0.5161, 0.4054, 0.5556, 0.4011, 0.5161])
me_mesh0.materials.append(mat_poster_bed_d_shader)
me_mesh0.use_remesh_preserve_volume = False
me_mesh0.use_remesh_preserve_attributes = False
me_mesh0.use_mirror_vertex_groups = False
me_mesh0.update()

# ---- objects
ob_lamp_003 = bpy.data.objects.new('Lamp.003', light_lamp_003)
ob_lamp_002 = bpy.data.objects.new('Lamp.002', light_lamp_002)
ob_lamp_001 = bpy.data.objects.new('Lamp.001', light_lamp_001)
ob_mesh0 = bpy.data.objects.new('Mesh0', me_mesh0)
ob_lamp = bpy.data.objects.new('Lamp', light_lamp)
ob_camera = bpy.data.objects.new('Camera', cam_camera)

# ---- transforms, parenting, visibility, modifiers, constraints
ob_lamp_003.location = (-0.133, 0.3732, -0.6088)
ob_lamp_003.rotation_euler = (0.6503, 0.05522, 1.866)
ob_lamp_003.lock_rotations_4d = False
ob_lamp_003.empty_display_type = 'ARROWS'
ob_lamp_003.color = (0.0, 0.0, 0.0, 0.0)
ob_lamp_003.lineart.crease_threshold = 0.0
ob_lamp_002.location = (-0.6335, -0.8709, 0.6151)
ob_lamp_002.rotation_euler = (0.6503, 0.05522, 1.866)
ob_lamp_002.lock_rotations_4d = False
ob_lamp_002.empty_display_type = 'ARROWS'
ob_lamp_002.color = (0.0, 0.0, 0.0, 0.0)
ob_lamp_002.lineart.crease_threshold = 0.0
ob_lamp_001.location = (-0.05979, 0.9738, 0.82)
ob_lamp_001.rotation_euler = (0.6503, 0.05522, 1.866)
ob_lamp_001.lock_rotations_4d = False
ob_lamp_001.empty_display_type = 'ARROWS'
ob_lamp_001.color = (0.0, 0.0, 0.0, 0.0)
ob_lamp_001.lineart.crease_threshold = 0.0
ob_mesh0.location = (0.0, 0.0, 0.0)
ob_mesh0.rotation_euler = (1.571, -0.0, 0.0)
ob_mesh0.scale = (0.00857, 0.00857, 0.00857)
ob_mesh0.lineart.crease_threshold = 0.0
ob_lamp.location = (0.8478, 0.1368, 1.086)
ob_lamp.rotation_euler = (0.6503, 0.05522, 1.866)
ob_lamp.lock_rotations_4d = False
ob_lamp.empty_display_type = 'ARROWS'
ob_lamp.color = (0.0, 0.0, 0.0, 0.0)
ob_lamp.lineart.crease_threshold = 0.0
ob_camera.location = (7.481, -6.508, 5.344)
ob_camera.rotation_euler = (1.109, 0.01082, 0.8149)
ob_camera.lock_rotations_4d = False
ob_camera.empty_display_type = 'ARROWS'
ob_camera.color = (0.0, 0.0, 0.0, 0.0)
ob_camera.display_type = 'WIRE'
ob_camera.lineart.crease_threshold = 0.0

# ---- collection membership
col_collection_1.objects.link(ob_lamp_003)
col_collection_1.objects.link(ob_lamp_002)
col_collection_1.objects.link(ob_lamp_001)
col_collection_1.objects.link(ob_mesh0)
col_collection_1.objects.link(ob_lamp)
col_collection_1.objects.link(ob_camera)

# ---- scene / render settings (as saved in the file)
scene.camera = ob_camera
scene.frame_start = 1; scene.frame_end = 250; scene.frame_set(1)
scene.render.engine = 'BLENDER_EEVEE_NEXT'
scene.render.resolution_percentage = 50
scene.render.dither_intensity = 0.0
scene.cycles.use_denoising = False
scene.cycles.samples = 10
scene.cycles.sampling_pattern = 'TABULATED_SOBOL'
scene.cycles.light_sampling_threshold = 0.0
scene.cycles.use_adaptive_sampling = False
scene.cycles.use_light_tree = False
scene.cycles.blur_glossy = 0.0
scene.cycles.pixel_filter_type = 'GAUSSIAN'
scene.cycles.sample_clamp_indirect = 0.0
scene.view_settings.view_transform = 'Standard'
bpy.context.view_layer.update()
